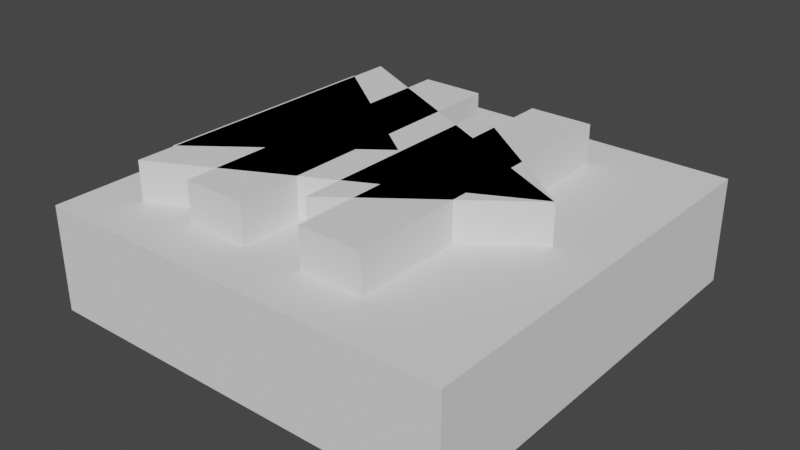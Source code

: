 # Source: Button.blend  (saved by Blender 3.3.6; exported with 4.5.12 LTS)
import bpy
from mathutils import Matrix  # noqa: F401  (used for matrix-valued properties, if any)

bpy.ops.wm.read_factory_settings(use_empty=True)
scene = bpy.context.scene
scene.name = 'Scene'

# ---- collections
col_collection = bpy.data.collections.new('Collection'); scene.collection.children.link(col_collection)

# ---- world
world_world = bpy.data.worlds.new('World'); scene.world = world_world
world_world.use_nodes = True; world_world.node_tree.nodes.clear()
_N = world_world.node_tree.nodes; _L = world_world.node_tree.links
n0 = _N.new('ShaderNodeOutputWorld'); n0.name = 'World Output'; n0.location = (300, 300)
n1 = _N.new('ShaderNodeBackground'); n1.name = 'Background'; n1.location = (10, 300)
n1.inputs[0].default_value = (0.05088, 0.05088, 0.05088, 1.0)
_L.new(n1.outputs[0], n0.inputs[0])
n0.is_active_output = True
world_world.color = (0.05088, 0.05088, 0.05088)
world_world.use_sun_shadow = False
world_world.sun_shadow_jitter_overblur = 0.0

# ---- meshes
me_cube_001 = bpy.data.meshes.new('Cube.001')
me_cube_001.from_pydata([(-0.1, -0.1, -0.025), (-0.1, -0.1, 0.025), (-0.1, 0.1, -0.025), (-0.1, 0.1, 0.025), (0.1, -0.1, -0.025), (0.1, -0.1, 0.025), (0.1, 0.1, -0.025), (0.1, 0.1, 0.025)], [], [(0, 1, 3, 2), (2, 3, 7, 6), (6, 7, 5, 4), (4, 5, 1, 0), (2, 6, 4, 0), (7, 3, 1, 5)])
_uv = me_cube_001.uv_layers.new(name='UVMap')
_uv.uv.foreach_set('vector', [0.375, 0.0, 0.625, 0.0, 0.625, 0.25, 0.375, 0.25, 0.375, 0.25, 0.625, 0.25, 0.625, 0.5, 0.375, 0.5, 0.375, 0.5, 0.625, 0.5, 0.625, 0.75, 0.375, 0.75, 0.375, 0.75, 0.625, 0.75, 0.625, 1.0, 0.375, 1.0, 0.125, 0.5, 0.375, 0.5, 0.375, 0.75, 0.125, 0.75, 0.625, 0.5, 0.875, 0.5, 0.875, 0.75, 0.625, 0.75])
me_cube_001.update()
me_cube_002 = bpy.data.meshes.new('Cube.002')
me_cube_002.from_pydata([(-0.045, -0.075, 0.00625), (-0.045, -0.075, 0.04375), (-0.045, 0.075, 0.00625), (-0.045, 0.075, 0.04375), (-0.015, -0.075, 0.00625), (-0.015, -0.075, 0.04375), (-0.015, 0.075, 0.00625), (-0.015, 0.075, 0.04375)], [], [(0, 1, 3, 2), (2, 3, 7, 6), (6, 7, 5, 4), (4, 5, 1, 0), (2, 6, 4, 0), (7, 3, 1, 5)])
_uv = me_cube_002.uv_layers.new(name='UVMap')
_uv.uv.foreach_set('vector', [0.375, 0.0, 0.625, 0.0, 0.625, 0.25, 0.375, 0.25, 0.375, 0.25, 0.625, 0.25, 0.625, 0.5, 0.375, 0.5, 0.375, 0.5, 0.625, 0.5, 0.625, 0.75, 0.375, 0.75, 0.375, 0.75, 0.625, 0.75, 0.625, 1.0, 0.375, 1.0, 0.125, 0.5, 0.375, 0.5, 0.375, 0.75, 0.125, 0.75, 0.625, 0.5, 0.875, 0.5, 0.875, 0.75, 0.625, 0.75])
me_cube_002.update()
me_cube_003 = bpy.data.meshes.new('Cube.003')
me_cube_003.from_pydata([(-0.075, -0.075, 0.00625), (-0.075, -0.075, 0.04375), (-0.075, 0.075, 0.00625), (-0.075, 0.075, 0.04375), (0.075, 0.0, 0.00625), (0.075, 0.0, 0.04375)], [], [(0, 1, 3, 2), (2, 3, 5, 4), (4, 5, 1, 0), (2, 4, 0), (5, 3, 1)])
_uv = me_cube_003.uv_layers.new(name='UVMap')
_uv.uv.foreach_set('vector', [0.375, 0.0, 0.625, 0.0, 0.625, 0.25, 0.375, 0.25, 0.375, 0.25, 0.625, 0.25, 0.625, 0.5, 0.375, 0.5, 0.375, 0.75, 0.625, 0.75, 0.625, 1.0, 0.375, 1.0, 0.125, 0.5, 0.375, 0.75, 0.125, 0.75, 0.625, 0.5, 0.875, 0.5, 0.875, 0.75])
me_cube_003.update()
me_cube_004 = bpy.data.meshes.new('Cube.004')
me_cube_004.from_pydata([(-0.07582, -0.05625, 0.00625), (-0.07582, -0.05625, 0.04375), (-0.07582, 0.05625, 0.00625), (-0.07582, 0.05625, 0.04375), (-0.0008206, 0.0, 0.00625), (-0.0008206, 0.0, 0.04375), (0.0005764, -0.05625, 0.00625), (0.0005764, -0.05625, 0.04375), (0.0005764, 0.05625, 0.00625), (0.0005764, 0.05625, 0.04375), (0.07558, 0.0, 0.00625), (0.07558, 0.0, 0.04375)], [], [(0, 1, 3, 2), (2, 3, 5, 4), (4, 5, 1, 0), (2, 4, 0), (5, 3, 1), (6, 7, 9, 8), (8, 9, 11, 10), (10, 11, 7, 6), (8, 10, 6), (11, 9, 7)])
_uv = me_cube_004.uv_layers.new(name='UVMap')
_uv.uv.foreach_set('vector', [0.375, 0.0, 0.625, 0.0, 0.625, 0.25, 0.375, 0.25, 0.375, 0.25, 0.625, 0.25, 0.625, 0.5, 0.375, 0.5, 0.375, 0.75, 0.625, 0.75, 0.625, 1.0, 0.375, 1.0, 0.125, 0.5, 0.375, 0.75, 0.125, 0.75, 0.625, 0.5, 0.875, 0.5, 0.875, 0.75, 0.375, 0.0, 0.625, 0.0, 0.625, 0.25, 0.375, 0.25, 0.375, 0.25, 0.625, 0.25, 0.625, 0.5, 0.375, 0.5, 0.375, 0.75, 0.625, 0.75, 0.625, 1.0, 0.375, 1.0, 0.125, 0.5, 0.375, 0.75, 0.125, 0.75, 0.625, 0.5, 0.875, 0.5, 0.875, 0.75])
me_cube_004.update()

# ---- objects
ob_base = bpy.data.objects.new('Base', me_cube_001)
ob_pause = bpy.data.objects.new('Pause', me_cube_002)
ob_play = bpy.data.objects.new('Play', me_cube_003)
ob_forward = bpy.data.objects.new('Forward', me_cube_004)

# ---- transforms, parenting, visibility, modifiers, constraints
ob_base.location = (0.0, 0.0, 0.0)
ob_pause.location = (0.0, 0.0, 0.0)
_m = ob_pause.modifiers.new('Mirror', 'MIRROR')
ob_play.location = (0.0, 0.0, 0.0)
ob_forward.location = (0.0, 0.0, 0.0)

# ---- collection membership
col_collection.objects.link(ob_base)
col_collection.objects.link(ob_pause)
col_collection.objects.link(ob_play)
col_collection.objects.link(ob_forward)

# ---- scene / render settings (as saved in the file)
scene.frame_start = 1; scene.frame_end = 250; scene.frame_set(1)
scene.render.engine = 'BLENDER_EEVEE_NEXT'
scene.cycles.sampling_pattern = 'TABULATED_SOBOL'
scene.cycles.use_light_tree = False
scene.view_settings.view_transform = 'Filmic'
bpy.context.view_layer.update()

# ---- added for rendering (the .blend has no active camera and no usable light): camera, sun
cam_auto = bpy.data.cameras.new('AutoCamera')
cam_auto.lens = 50.0
cam_auto.sensor_width = 36.0
cam_auto.clip_end = 1000.0
ob_auto_camera = bpy.data.objects.new('AutoCamera', cam_auto)
scene.collection.objects.link(ob_auto_camera)
ob_auto_camera.location = (0.269313, -0.323175, 0.224825)
ob_auto_camera.rotation_euler = (1.09748, -7.21219e-08, 0.694738)
scene.camera = ob_auto_camera
light_auto_sun = bpy.data.lights.new('AutoSun', 'SUN')
light_auto_sun.energy = 3.0
light_auto_sun.angle = 0.0523599
ob_auto_sun = bpy.data.objects.new('AutoSun', light_auto_sun)
scene.collection.objects.link(ob_auto_sun)
ob_auto_sun.rotation_euler = (0.872665, 0.174533, 0.523599)
bpy.context.view_layer.update()
